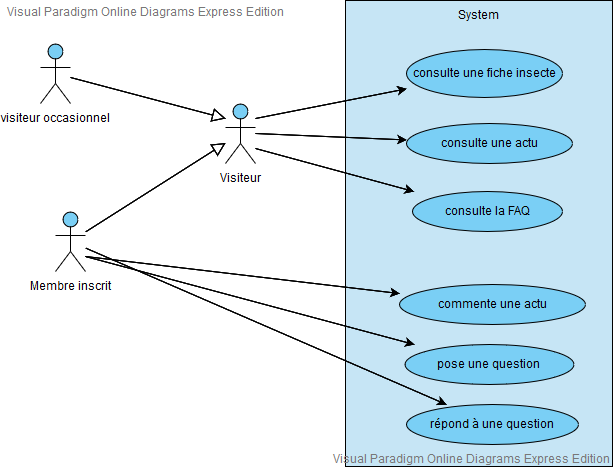

The diagram above was exported from draw.io. Its source (the exported page's mxGraphModel, read from the mxfile embedded in the PNG):
<mxGraphModel version="20190830" sfct="H6jyVQvTnLcSwk3qlfrtOEb25DJ8UiAYMKRPF9e7uCaXgxsImpBNWzGZdo1h40" diagramType="UseCaseDiagram" vpId="JwcRCnaFa3lYXgA7" gridEnabled="false" gridColor="#e0e0e0" gridSize="10" guidesEnabled="true" pageVisible="true" page="1" pageWidth="1169" pageHeight="827" connectionArrowsEnabled="true" connectionPointsEnabled="true" mathEnabled="false" shadowVisible="false">
  <root>
    <UserObject label="" modelVpId="8wcRCnaFa3lYXgA3" vpId="8wcRCnaFa3lYXgA4" id="0">
      <mxCell />
    </UserObject>
    <UserObject label="" modelVpId="iwcRCnaFa3lYXgA5" vpId="iwcRCnaFa3lYXgA6" id="1">
      <mxCell parent="0" />
    </UserObject>
    <UserObject label="System" vpId="4wcRCnaFa3lYXgAT" modelVpId="4wcRCnaFa3lYXgAU" id="2">
      <mxCell style="shape=rBgxAe;fillColor=#C6E5F5;verticalAlign=top" vertex="1" parent="1">
        <mxGeometry x="399" y="49" width="267" height="466" as="geometry" />
      </mxCell>
    </UserObject>
    <UserObject label="consulte une fiche insecte" vpId="4wcRCnaFa3lYXgAV" modelVpId="4wcRCnaFa3lYXgAW" id="3">
      <mxCell style="shape=OgAjJgA;fillColor=#7ACFF5" vertex="1" parent="2">
        <mxGeometry x="61" y="49" width="156" height="48" as="geometry" />
      </mxCell>
    </UserObject>
    <UserObject label="consulte une actu" vpId="4wcRCnaFa3lYXgAX" modelVpId="4wcRCnaFa3lYXgAY" id="4">
      <mxCell style="shape=OgAjJgA;fillColor=#7ACFF5" vertex="1" parent="2">
        <mxGeometry x="61" y="123" width="166" height="40" as="geometry" />
      </mxCell>
    </UserObject>
    <UserObject label="commente une actu" vpId="4wcRCnaFa3lYXgAZ" modelVpId="4wcRCnaFa3lYXgAa" id="5">
      <mxCell style="shape=OgAjJgA;fillColor=#7ACFF5" vertex="1" parent="2">
        <mxGeometry x="54" y="284" width="186" height="40" as="geometry" />
      </mxCell>
    </UserObject>
    <UserObject label="consulte la FAQ" vpId="EwcRCnaFa3lYXgAb" modelVpId="EwcRCnaFa3lYXgAc" id="6">
      <mxCell style="shape=OgAjJgA;fillColor=#7ACFF5" vertex="1" parent="2">
        <mxGeometry x="67" y="191" width="150" height="40" as="geometry" />
      </mxCell>
    </UserObject>
    <UserObject label="pose une question" vpId="EwcRCnaFa3lYXgAd" modelVpId="EwcRCnaFa3lYXgAe" id="7">
      <mxCell style="shape=OgAjJgA;fillColor=#7ACFF5" vertex="1" parent="2">
        <mxGeometry x="59" y="344" width="169" height="40" as="geometry" />
      </mxCell>
    </UserObject>
    <UserObject label="répond à une question" vpId="EwcRCnaFa3lYXgAf" modelVpId="EwcRCnaFa3lYXgAg" id="8">
      <mxCell style="shape=OgAjJgA;fillColor=#7ACFF5" vertex="1" parent="2">
        <mxGeometry x="61" y="404" width="172" height="40" as="geometry" />
      </mxCell>
    </UserObject>
    <UserObject label="Visiteur" vpId="kwcRCnaFa3lYXgAh" modelVpId="kwcRCnaFa3lYXgAi" id="9">
      <mxCell style="shape=HUxuX;fillColor=#7ACFF5;verticalLabelPosition=bottom;verticalAlign=top" vertex="1" parent="1">
        <mxGeometry x="279" y="152" width="30" height="60" as="geometry" />
      </mxCell>
    </UserObject>
    <UserObject label="" vpId="kwcRCnaFa3lYXgAj" modelVpId="kwcRCnaFa3lYXgAk" id="10">
      <mxCell style="exitX=1;exitY=0.25;exitDx=0;exitDy=0;" edge="1" source="9" target="3" parent="1">
        <mxGeometry relative="1" as="geometry">
          <mxPoint x="385" y="152" as="edgeLabelOffset" />
        </mxGeometry>
        <Array as="absPoints">
          <mxPoint x="309" y="167" />
          <mxPoint x="460" y="137" />
        </Array>
      </mxCell>
    </UserObject>
    <UserObject label="visiteur occasionnel" vpId="kwcRCnaFa3lYXgAl" modelVpId="kwcRCnaFa3lYXgAm" id="11">
      <mxCell style="shape=HUxuX;fillColor=#7ACFF5;verticalLabelPosition=bottom;verticalAlign=top" vertex="1" parent="1">
        <mxGeometry x="94" y="92" width="30" height="60" as="geometry" />
      </mxCell>
    </UserObject>
    <UserObject label="" vpId="kwcRCnaFa3lYXgAn" modelVpId="kwcRCnaFa3lYXgAo" id="12">
      <mxCell style="shape=vA7AXJ9RNJxRu7;exitX=0;exitY=0.25;exitDx=0;exitDy=0;" edge="1" source="9" target="11" parent="1">
        <mxGeometry relative="1" as="geometry">
          <mxPoint x="202" y="147" as="edgeLabelOffset" />
        </mxGeometry>
        <Array as="absPoints">
          <mxPoint x="279" y="167" />
          <mxPoint x="124" y="126" />
        </Array>
      </mxCell>
    </UserObject>
    <UserObject label="Membre inscrit" vpId="kwcRCnaFa3lYXgAp" modelVpId="kwcRCnaFa3lYXgAq" id="13">
      <mxCell style="shape=HUxuX;fillColor=#7ACFF5;verticalLabelPosition=bottom;verticalAlign=top" vertex="1" parent="1">
        <mxGeometry x="109" y="260" width="30" height="60" as="geometry" />
      </mxCell>
    </UserObject>
    <UserObject label="" vpId="kwcRCnaFa3lYXgAr" modelVpId="kwcRCnaFa3lYXgAs" id="14">
      <mxCell style="shape=vA7AXJ9RNJxRu7;" edge="1" source="9" target="13" parent="1">
        <mxGeometry relative="1" as="geometry">
          <mxPoint x="209" y="236" as="edgeLabelOffset" />
        </mxGeometry>
        <Array as="absPoints">
          <mxPoint x="279" y="192" />
          <mxPoint x="139" y="280" />
        </Array>
      </mxCell>
    </UserObject>
    <UserObject label="" vpId="kwcRCnaFa3lYXgAt" modelVpId="kwcRCnaFa3lYXgAu" id="15">
      <mxCell style="exitX=1;exitY=0.5;exitDx=0;exitDy=0;" edge="1" source="9" target="4" parent="1">
        <mxGeometry relative="1" as="geometry">
          <mxPoint x="385" y="185" as="edgeLabelOffset" />
        </mxGeometry>
        <Array as="absPoints">
          <mxPoint x="309" y="182" />
          <mxPoint x="460" y="188" />
        </Array>
      </mxCell>
    </UserObject>
    <UserObject label="" vpId="kwcRCnaFa3lYXgAv" modelVpId="kwcRCnaFa3lYXgAw" id="16">
      <mxCell style="exitX=1;exitY=0.75;exitDx=0;exitDy=0;" edge="1" source="13" target="5" parent="1">
        <mxGeometry relative="1" as="geometry">
          <mxPoint x="296" y="324" as="edgeLabelOffset" />
        </mxGeometry>
        <Array as="absPoints">
          <mxPoint x="139" y="305" />
          <mxPoint x="453" y="342" />
        </Array>
      </mxCell>
    </UserObject>
    <UserObject label="" vpId="kwcRCnaFa3lYXgAx" modelVpId="kwcRCnaFa3lYXgAy" id="17">
      <mxCell style="exitX=1;exitY=0.75;exitDx=0;exitDy=0;" edge="1" source="9" target="6" parent="1">
        <mxGeometry relative="1" as="geometry">
          <mxPoint x="388" y="218" as="edgeLabelOffset" />
        </mxGeometry>
        <Array as="absPoints">
          <mxPoint x="309" y="197" />
          <mxPoint x="467" y="240" />
        </Array>
      </mxCell>
    </UserObject>
    <UserObject label="" vpId="kwcRCnaFa3lYXgAz" modelVpId="kwcRCnaFa3lYXgA0" id="18">
      <mxCell style="exitX=1;exitY=0.75;exitDx=0;exitDy=0;" edge="1" source="13" target="7" parent="1">
        <mxGeometry relative="1" as="geometry">
          <mxPoint x="303" y="349" as="edgeLabelOffset" />
        </mxGeometry>
        <Array as="absPoints">
          <mxPoint x="139" y="305" />
          <mxPoint x="468" y="393" />
        </Array>
      </mxCell>
    </UserObject>
    <UserObject label="" vpId="kwcRCnaFa3lYXgA1" modelVpId="kwcRCnaFa3lYXgA2" id="19">
      <mxCell style="edgeStyle=none;" edge="1" source="13" target="8" parent="1">
        <mxGeometry width="100" relative="1" as="geometry">
          <mxPoint as="sourcePoint" />
          <mxPoint x="463" y="461" as="targetPoint" />
          <mxPoint x="320" y="375" as="edgeLabelOffset" />
        </mxGeometry>
        <Array as="absPoints">
          <mxPoint x="139" y="297" />
          <mxPoint x="500" y="453" />
        </Array>
      </mxCell>
    </UserObject>
  </root>
  <LibraryIds>
    <Item id="38e860ca-59d0-4e55-b040-3df56a5555a0" />
  </LibraryIds>
</mxGraphModel>